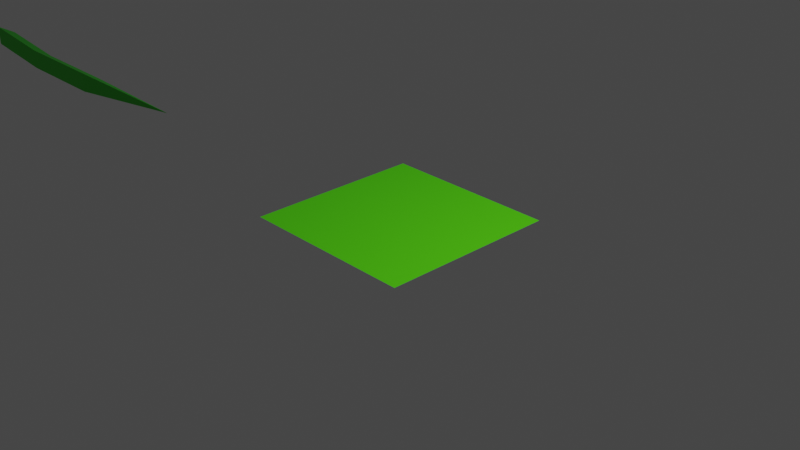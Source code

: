 # Source: grass_2.blend  (saved by Blender 2.83.19; exported with 4.5.12 LTS)
import bpy
from mathutils import Matrix  # noqa: F401  (used for matrix-valued properties, if any)

bpy.ops.wm.read_factory_settings(use_empty=True)
scene = bpy.context.scene
scene.name = 'Scene'

# ---- collections
col_collection = bpy.data.collections.new('Collection'); scene.collection.children.link(col_collection)

# ---- materials (node trees are filled in below, after node groups)
mat_material_001 = bpy.data.materials.new('Material.001')
mat_material_001.use_transparent_shadow = False
mat_material_002 = bpy.data.materials.new('Material.002')
mat_material_002.use_transparent_shadow = False

# ---- material node trees
mat_material_001.use_nodes = True; mat_material_001.node_tree.nodes.clear()
_N = mat_material_001.node_tree.nodes; _L = mat_material_001.node_tree.links
n0 = _N.new('ShaderNodeBsdfPrincipled'); n0.name = 'Principled BSDF'; n0.location = (10, 300)
n0.distribution = 'GGX'
n0.subsurface_method = 'BURLEY'
n0.inputs[0].default_value = (0.01745, 0.5893, 0.0, 1.0)
n0.inputs[3].default_value = 1.45
n0.inputs[27].default_value = (0.0, 0.0, 0.0, 1.0)
n0.inputs[28].default_value = 1.0
n1 = _N.new('ShaderNodeOutputMaterial'); n1.name = 'Material Output'; n1.location = (300, 300)
_L.new(n0.outputs[0], n1.inputs[0])
n1.is_active_output = True
mat_material_002.use_nodes = True; mat_material_002.node_tree.nodes.clear()
_N = mat_material_002.node_tree.nodes; _L = mat_material_002.node_tree.links
n0 = _N.new('ShaderNodeBsdfPrincipled'); n0.name = 'Principled BSDF'; n0.location = (10, 300)
n0.distribution = 'GGX'
n0.subsurface_method = 'BURLEY'
n0.inputs[0].default_value = (0.09325, 0.8, 0.0, 1.0)
n0.inputs[3].default_value = 1.45
n0.inputs[27].default_value = (0.0, 0.0, 0.0, 1.0)
n0.inputs[28].default_value = 1.0
n1 = _N.new('ShaderNodeOutputMaterial'); n1.name = 'Material Output'; n1.location = (300, 300)
_L.new(n0.outputs[0], n1.inputs[0])
n1.is_active_output = True

# ---- world
world_world = bpy.data.worlds.new('World'); scene.world = world_world
world_world.use_nodes = True; world_world.node_tree.nodes.clear()
_N = world_world.node_tree.nodes; _L = world_world.node_tree.links
n0 = _N.new('ShaderNodeOutputWorld'); n0.name = 'World Output'; n0.location = (300, 300)
n1 = _N.new('ShaderNodeBackground'); n1.name = 'Background'; n1.location = (10, 300)
n1.inputs[0].default_value = (0.05088, 0.05088, 0.05088, 1.0)
_L.new(n1.outputs[0], n0.inputs[0])
n0.is_active_output = True
world_world.color = (0.05088, 0.05088, 0.05088)
world_world.use_sun_shadow = False
world_world.sun_shadow_jitter_overblur = 0.0

# ---- cameras
cam_camera = bpy.data.cameras.new('Camera')
cam_camera.clip_end = 100.0
cam_camera.ortho_scale = 7.314

# ---- lights
light_light = bpy.data.lights.new('Light', 'POINT')
light_light.transmission_factor = 0.0
light_light.energy = 1000.0
light_light.shadow_soft_size = 0.1
light_light.shadow_maximum_resolution = 0.006
light_light.use_absolute_resolution = True

# ---- meshes
me_cone = bpy.data.meshes.new('Cone')
me_cone.from_pydata([(0.6108, 1.0, 2.541), (1.477, -0.5, 2.541), (-0.2552, -0.5, 2.541), (0.0, 0.0, 4.541), (0.6719, 1.0, 1.141), (1.538, -0.5, 1.141), (-0.1941, -0.5, 1.141), (0.0, 1.0, 0.01597), (0.866, -0.5, 0.01597), (-0.866, -0.5, 0.01597)], [], [(0, 3, 1), (1, 3, 2), (2, 3, 0), (2, 0, 4, 6), (6, 4, 7, 9), (1, 2, 6, 5), (0, 1, 5, 4), (7, 8, 9), (5, 6, 9, 8), (4, 5, 8, 7)])
_uv = me_cone.uv_layers.new(name='UVMap')
_uv.uv.foreach_set('vector', [0.25, 0.49, 0.25, 0.25, 0.4578, 0.13, 0.4578, 0.13, 0.25, 0.25, 0.04215, 0.13, 0.04215, 0.13, 0.25, 0.25, 0.25, 0.49, 0.04215, 0.13, 0.25, 0.49, 0.25, 0.49, 0.04215, 0.13, 0.04215, 0.13, 0.25, 0.49, 0.25, 0.49, 0.04215, 0.13, 0.4578, 0.13, 0.04215, 0.13, 0.04215, 0.13, 0.4578, 0.13, 0.25, 0.49, 0.4578, 0.13, 0.4578, 0.13, 0.25, 0.49, 0.75, 0.49, 0.9578, 0.13, 0.5422, 0.13, 0.4578, 0.13, 0.04215, 0.13, 0.04215, 0.13, 0.4578, 0.13, 0.25, 0.49, 0.4578, 0.13, 0.4578, 0.13, 0.25, 0.49])
me_cone.materials.append(mat_material_001)
me_cone.use_remesh_fix_poles = True
me_cone.use_remesh_preserve_attributes = False
me_cone.use_mirror_vertex_groups = False
me_cone.update()
me_plane = bpy.data.meshes.new('Plane')
me_plane.from_pydata([(-1.0, -1.0, 0.0), (1.0, -1.0, 0.0), (-1.0, 1.0, 0.0), (1.0, 1.0, 0.0)], [], [(0, 1, 3, 2)])
_uv = me_plane.uv_layers.new(name='UVMap')
_uv.uv.foreach_set('vector', [0.0, 0.0, 1.0, 0.0, 1.0, 1.0, 0.0, 1.0])
me_plane.materials.append(mat_material_002)
me_plane.use_remesh_fix_poles = True
me_plane.use_remesh_preserve_attributes = False
me_plane.use_mirror_vertex_groups = False
me_plane.update()

# ---- objects
ob_light = bpy.data.objects.new('Light', light_light)
ob_camera = bpy.data.objects.new('Camera', cam_camera)
ob_cone = bpy.data.objects.new('Cone', me_cone)
ob_plane = bpy.data.objects.new('Plane', me_plane)

# ---- transforms, parenting, visibility, modifiers, constraints
ob_light.location = (4.076, 1.005, 5.904)
ob_light.rotation_euler = (0.6503, 0.05522, 1.866)
ob_light.lock_rotations_4d = False
ob_light.empty_display_type = 'ARROWS'
ob_light.color = (0.0, 0.0, 0.0, 0.0)
ob_light.lineart.crease_threshold = 0.0
ob_camera.location = (7.359, -6.926, 4.958)
ob_camera.rotation_euler = (1.109, 0.0, 0.8149)
ob_camera.lock_rotations_4d = False
ob_camera.empty_display_type = 'ARROWS'
ob_camera.color = (0.0, 0.0, 0.0, 0.0)
ob_camera.display_type = 'WIRE'
ob_camera.lineart.crease_threshold = 0.0
ob_cone.location = (-8.819, 0.0, 0.0)
ob_cone.rotation_euler = (-0.0, 1.58, -0.0)
ob_cone.scale = (0.1547, 0.1613, 1.0)
ob_cone.lineart.crease_threshold = 0.0
ob_plane.location = (0.0, 0.0, 0.0)
ob_plane.lineart.crease_threshold = 0.0
_m = ob_plane.modifiers.new('ParticleSettings', 'PARTICLE_SYSTEM')

# ---- collection membership
col_collection.objects.link(ob_light)
col_collection.objects.link(ob_camera)
col_collection.objects.link(ob_cone)
col_collection.objects.link(ob_plane)

# ---- scene / render settings (as saved in the file)
scene.camera = ob_camera
scene.frame_start = 1; scene.frame_end = 250; scene.frame_set(1)
scene.render.engine = 'BLENDER_EEVEE_NEXT'
scene.cycles.use_denoising = False
scene.cycles.samples = 128
scene.cycles.sampling_pattern = 'TABULATED_SOBOL'
scene.cycles.use_adaptive_sampling = False
scene.cycles.use_light_tree = False
scene.view_settings.view_transform = 'Filmic'
bpy.context.view_layer.update()
